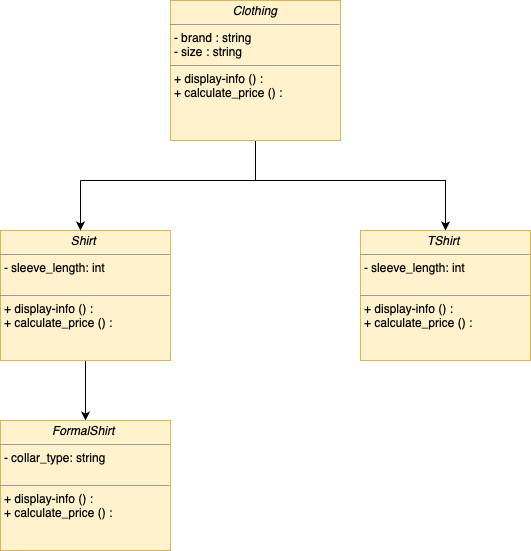

The diagram above was exported from draw.io. Its source (the exported page's mxGraphModel, read from the mxfile embedded in the PNG):
<mxGraphModel dx="954" dy="647" grid="1" gridSize="10" guides="1" tooltips="1" connect="1" arrows="1" fold="1" page="1" pageScale="1" pageWidth="827" pageHeight="1169" math="0" shadow="0">
  <root>
    <mxCell id="WIyWlLk6GJQsqaUBKTNV-0" />
    <mxCell id="WIyWlLk6GJQsqaUBKTNV-1" parent="WIyWlLk6GJQsqaUBKTNV-0" />
    <mxCell id="nrWgz_0Keg4YRvyeBAim-2" style="edgeStyle=orthogonalEdgeStyle;rounded=0;orthogonalLoop=1;jettySize=auto;html=1;exitX=0.5;exitY=1;exitDx=0;exitDy=0;entryX=0.5;entryY=0;entryDx=0;entryDy=0;" edge="1" parent="WIyWlLk6GJQsqaUBKTNV-1" source="Jm2X9ALfbXtFTQWtNLFL-6" target="nrWgz_0Keg4YRvyeBAim-0">
      <mxGeometry relative="1" as="geometry">
        <Array as="points">
          <mxPoint x="395" y="280" />
          <mxPoint x="585" y="280" />
        </Array>
      </mxGeometry>
    </mxCell>
    <mxCell id="Jm2X9ALfbXtFTQWtNLFL-6" value="&lt;p style=&quot;margin:0px;margin-top:4px;text-align:center;&quot;&gt;&lt;i&gt;Clothing&lt;/i&gt;&lt;/p&gt;&lt;hr size=&quot;1&quot;&gt;&lt;p style=&quot;margin:0px;margin-left:4px;&quot;&gt;- brand : string&lt;br&gt;- size : string&amp;nbsp;&lt;/p&gt;&lt;hr size=&quot;1&quot;&gt;&lt;p style=&quot;margin:0px;margin-left:4px;&quot;&gt;+ display-info () :&amp;nbsp;&lt;br&gt;+ calculate_price () :&amp;nbsp;&lt;/p&gt;" style="verticalAlign=top;align=left;overflow=fill;fontSize=12;fontFamily=Helvetica;html=1;whiteSpace=wrap;fillColor=#fff2cc;strokeColor=#d6b656;" parent="WIyWlLk6GJQsqaUBKTNV-1" vertex="1">
      <mxGeometry x="310" y="100" width="170" height="140" as="geometry" />
    </mxCell>
    <mxCell id="nrWgz_0Keg4YRvyeBAim-5" style="edgeStyle=orthogonalEdgeStyle;rounded=0;orthogonalLoop=1;jettySize=auto;html=1;exitX=0.5;exitY=1;exitDx=0;exitDy=0;entryX=0.5;entryY=0;entryDx=0;entryDy=0;" edge="1" parent="WIyWlLk6GJQsqaUBKTNV-1" source="Jm2X9ALfbXtFTQWtNLFL-8" target="Jm2X9ALfbXtFTQWtNLFL-10">
      <mxGeometry relative="1" as="geometry" />
    </mxCell>
    <mxCell id="Jm2X9ALfbXtFTQWtNLFL-8" value="&lt;p style=&quot;margin:0px;margin-top:4px;text-align:center;&quot;&gt;&lt;i&gt;Shirt&amp;nbsp;&lt;/i&gt;&lt;/p&gt;&lt;hr size=&quot;1&quot;&gt;&lt;p style=&quot;margin:0px;margin-left:4px;&quot;&gt;- sleeve_length: int&lt;/p&gt;&lt;br&gt;&lt;hr size=&quot;1&quot;&gt;&lt;p style=&quot;margin:0px;margin-left:4px;&quot;&gt;+ display-info () :&amp;nbsp;&lt;br&gt;+ calculate_price () :&amp;nbsp;&lt;/p&gt;" style="verticalAlign=top;align=left;overflow=fill;fontSize=12;fontFamily=Helvetica;html=1;whiteSpace=wrap;fillColor=#fff2cc;strokeColor=#d6b656;" parent="WIyWlLk6GJQsqaUBKTNV-1" vertex="1">
      <mxGeometry x="140" y="330" width="170" height="130" as="geometry" />
    </mxCell>
    <mxCell id="Jm2X9ALfbXtFTQWtNLFL-10" value="&lt;p style=&quot;margin:0px;margin-top:4px;text-align:center;&quot;&gt;&lt;i&gt;FormalShirt&amp;nbsp;&lt;/i&gt;&lt;/p&gt;&lt;hr size=&quot;1&quot;&gt;&lt;p style=&quot;margin:0px;margin-left:4px;&quot;&gt;- collar_type: string&lt;/p&gt;&lt;br&gt;&lt;hr size=&quot;1&quot;&gt;&lt;p style=&quot;margin:0px;margin-left:4px;&quot;&gt;+ display-info () :&amp;nbsp;&lt;br&gt;+ calculate_price () :&amp;nbsp;&lt;/p&gt;" style="verticalAlign=top;align=left;overflow=fill;fontSize=12;fontFamily=Helvetica;html=1;whiteSpace=wrap;fillColor=#fff2cc;strokeColor=#d6b656;" parent="WIyWlLk6GJQsqaUBKTNV-1" vertex="1">
      <mxGeometry x="140" y="520" width="170" height="130" as="geometry" />
    </mxCell>
    <mxCell id="nrWgz_0Keg4YRvyeBAim-0" value="&lt;p style=&quot;margin:0px;margin-top:4px;text-align:center;&quot;&gt;&lt;i&gt;TShirt&amp;nbsp;&lt;/i&gt;&lt;/p&gt;&lt;hr size=&quot;1&quot;&gt;&lt;p style=&quot;margin:0px;margin-left:4px;&quot;&gt;- sleeve_length: int&lt;/p&gt;&lt;br&gt;&lt;hr size=&quot;1&quot;&gt;&lt;p style=&quot;margin:0px;margin-left:4px;&quot;&gt;+ display-info () :&amp;nbsp;&lt;br&gt;+ calculate_price () :&amp;nbsp;&lt;/p&gt;" style="verticalAlign=top;align=left;overflow=fill;fontSize=12;fontFamily=Helvetica;html=1;whiteSpace=wrap;fillColor=#fff2cc;strokeColor=#d6b656;" vertex="1" parent="WIyWlLk6GJQsqaUBKTNV-1">
      <mxGeometry x="500" y="330" width="170" height="130" as="geometry" />
    </mxCell>
    <mxCell id="nrWgz_0Keg4YRvyeBAim-3" value="" style="endArrow=classic;html=1;rounded=0;entryX=0.5;entryY=0;entryDx=0;entryDy=0;" edge="1" parent="WIyWlLk6GJQsqaUBKTNV-1">
      <mxGeometry width="50" height="50" relative="1" as="geometry">
        <mxPoint x="220" y="280" as="sourcePoint" />
        <mxPoint x="220.00000000000006" y="330" as="targetPoint" />
      </mxGeometry>
    </mxCell>
    <mxCell id="nrWgz_0Keg4YRvyeBAim-4" value="" style="endArrow=none;html=1;rounded=0;" edge="1" parent="WIyWlLk6GJQsqaUBKTNV-1">
      <mxGeometry width="50" height="50" relative="1" as="geometry">
        <mxPoint x="220" y="280" as="sourcePoint" />
        <mxPoint x="400" y="280" as="targetPoint" />
      </mxGeometry>
    </mxCell>
  </root>
</mxGraphModel>